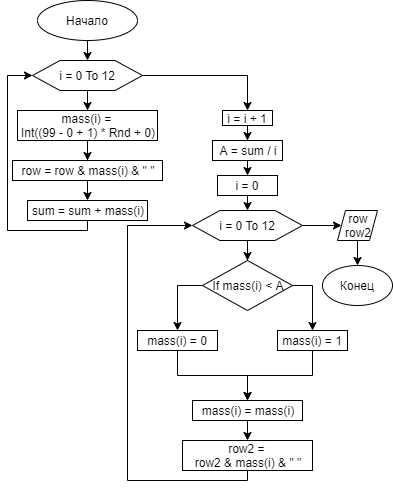

The diagram above was exported from draw.io. Its source (the exported page's mxGraphModel, read from the mxfile embedded in the PNG):
<mxGraphModel dx="1352" dy="811" grid="1" gridSize="10" guides="1" tooltips="1" connect="1" arrows="1" fold="1" page="1" pageScale="1" pageWidth="827" pageHeight="1169" math="0" shadow="0">
  <root>
    <mxCell id="0" />
    <mxCell id="1" parent="0" />
    <mxCell id="PRlmli7Na2x4b6mThrue-104" style="edgeStyle=orthogonalEdgeStyle;rounded=0;orthogonalLoop=1;jettySize=auto;html=1;exitX=0.5;exitY=1;exitDx=0;exitDy=0;entryX=0.5;entryY=0;entryDx=0;entryDy=0;startArrow=none;startFill=0;endArrow=classic;endFill=1;" edge="1" parent="1" source="PRlmli7Na2x4b6mThrue-1">
      <mxGeometry relative="1" as="geometry">
        <mxPoint x="80" y="100" as="targetPoint" />
      </mxGeometry>
    </mxCell>
    <mxCell id="PRlmli7Na2x4b6mThrue-1" value="Начало" style="ellipse;whiteSpace=wrap;html=1;" vertex="1" parent="1">
      <mxGeometry x="30" y="40" width="100" height="40" as="geometry" />
    </mxCell>
    <mxCell id="PRlmli7Na2x4b6mThrue-49" value="Конец" style="ellipse;whiteSpace=wrap;html=1;" vertex="1" parent="1">
      <mxGeometry x="315" y="305" width="70" height="40" as="geometry" />
    </mxCell>
    <mxCell id="PRlmli7Na2x4b6mThrue-144" style="edgeStyle=orthogonalEdgeStyle;rounded=0;orthogonalLoop=1;jettySize=auto;html=1;exitX=0.5;exitY=1;exitDx=0;exitDy=0;startArrow=none;startFill=0;endArrow=classic;endFill=1;" edge="1" parent="1" source="PRlmli7Na2x4b6mThrue-142" target="PRlmli7Na2x4b6mThrue-143">
      <mxGeometry relative="1" as="geometry" />
    </mxCell>
    <mxCell id="PRlmli7Na2x4b6mThrue-151" style="edgeStyle=orthogonalEdgeStyle;rounded=0;orthogonalLoop=1;jettySize=auto;html=1;exitX=1;exitY=0.5;exitDx=0;exitDy=0;entryX=0.5;entryY=0;entryDx=0;entryDy=0;startArrow=none;startFill=0;endArrow=classic;endFill=1;" edge="1" parent="1" source="PRlmli7Na2x4b6mThrue-142" target="PRlmli7Na2x4b6mThrue-150">
      <mxGeometry relative="1" as="geometry" />
    </mxCell>
    <mxCell id="PRlmli7Na2x4b6mThrue-142" value="i = 0 To 12" style="shape=hexagon;perimeter=hexagonPerimeter2;whiteSpace=wrap;html=1;" vertex="1" parent="1">
      <mxGeometry x="25" y="100" width="110" height="30" as="geometry" />
    </mxCell>
    <mxCell id="PRlmli7Na2x4b6mThrue-146" style="edgeStyle=orthogonalEdgeStyle;rounded=0;orthogonalLoop=1;jettySize=auto;html=1;exitX=0.5;exitY=1;exitDx=0;exitDy=0;startArrow=none;startFill=0;endArrow=classic;endFill=1;" edge="1" parent="1" source="PRlmli7Na2x4b6mThrue-143" target="PRlmli7Na2x4b6mThrue-145">
      <mxGeometry relative="1" as="geometry" />
    </mxCell>
    <mxCell id="PRlmli7Na2x4b6mThrue-143" value="mass(i) = &lt;br&gt;Int((99 - 0 + 1) * Rnd + 0)" style="rounded=0;whiteSpace=wrap;html=1;" vertex="1" parent="1">
      <mxGeometry x="10" y="150" width="140" height="30" as="geometry" />
    </mxCell>
    <mxCell id="PRlmli7Na2x4b6mThrue-148" style="edgeStyle=orthogonalEdgeStyle;rounded=0;orthogonalLoop=1;jettySize=auto;html=1;exitX=0.5;exitY=1;exitDx=0;exitDy=0;entryX=0.5;entryY=0;entryDx=0;entryDy=0;startArrow=none;startFill=0;endArrow=classic;endFill=1;" edge="1" parent="1" source="PRlmli7Na2x4b6mThrue-145" target="PRlmli7Na2x4b6mThrue-147">
      <mxGeometry relative="1" as="geometry" />
    </mxCell>
    <mxCell id="PRlmli7Na2x4b6mThrue-145" value="row = row &amp;amp; mass(i) &amp;amp; &quot; &quot;" style="rounded=0;whiteSpace=wrap;html=1;" vertex="1" parent="1">
      <mxGeometry x="5" y="200" width="150" height="20" as="geometry" />
    </mxCell>
    <mxCell id="PRlmli7Na2x4b6mThrue-149" style="edgeStyle=orthogonalEdgeStyle;rounded=0;orthogonalLoop=1;jettySize=auto;html=1;exitX=0.5;exitY=1;exitDx=0;exitDy=0;entryX=0;entryY=0.5;entryDx=0;entryDy=0;startArrow=none;startFill=0;endArrow=classic;endFill=1;" edge="1" parent="1" source="PRlmli7Na2x4b6mThrue-147" target="PRlmli7Na2x4b6mThrue-142">
      <mxGeometry relative="1" as="geometry">
        <Array as="points">
          <mxPoint x="80" y="270" />
          <mxPoint y="270" />
          <mxPoint y="115" />
        </Array>
      </mxGeometry>
    </mxCell>
    <mxCell id="PRlmli7Na2x4b6mThrue-147" value="sum = sum + mass(i)" style="rounded=0;whiteSpace=wrap;html=1;" vertex="1" parent="1">
      <mxGeometry x="20" y="240" width="120" height="20" as="geometry" />
    </mxCell>
    <mxCell id="PRlmli7Na2x4b6mThrue-153" style="edgeStyle=orthogonalEdgeStyle;rounded=0;orthogonalLoop=1;jettySize=auto;html=1;exitX=0.5;exitY=1;exitDx=0;exitDy=0;startArrow=none;startFill=0;endArrow=classic;endFill=1;" edge="1" parent="1" source="PRlmli7Na2x4b6mThrue-150" target="PRlmli7Na2x4b6mThrue-152">
      <mxGeometry relative="1" as="geometry" />
    </mxCell>
    <mxCell id="PRlmli7Na2x4b6mThrue-150" value="i = i + 1" style="rounded=0;whiteSpace=wrap;html=1;" vertex="1" parent="1">
      <mxGeometry x="215" y="150" width="50" height="15" as="geometry" />
    </mxCell>
    <mxCell id="PRlmli7Na2x4b6mThrue-155" style="edgeStyle=orthogonalEdgeStyle;rounded=0;orthogonalLoop=1;jettySize=auto;html=1;exitX=0.5;exitY=1;exitDx=0;exitDy=0;entryX=0.5;entryY=0;entryDx=0;entryDy=0;startArrow=none;startFill=0;endArrow=classic;endFill=1;" edge="1" parent="1" source="PRlmli7Na2x4b6mThrue-152" target="PRlmli7Na2x4b6mThrue-154">
      <mxGeometry relative="1" as="geometry" />
    </mxCell>
    <mxCell id="PRlmli7Na2x4b6mThrue-152" value="A = sum / i" style="rounded=0;whiteSpace=wrap;html=1;" vertex="1" parent="1">
      <mxGeometry x="205" y="180" width="70" height="20" as="geometry" />
    </mxCell>
    <mxCell id="PRlmli7Na2x4b6mThrue-157" style="edgeStyle=orthogonalEdgeStyle;rounded=0;orthogonalLoop=1;jettySize=auto;html=1;exitX=0.5;exitY=1;exitDx=0;exitDy=0;entryX=0.5;entryY=0;entryDx=0;entryDy=0;startArrow=none;startFill=0;endArrow=classic;endFill=1;" edge="1" parent="1" source="PRlmli7Na2x4b6mThrue-154" target="PRlmli7Na2x4b6mThrue-156">
      <mxGeometry relative="1" as="geometry" />
    </mxCell>
    <mxCell id="PRlmli7Na2x4b6mThrue-154" value="i = 0" style="rounded=0;whiteSpace=wrap;html=1;" vertex="1" parent="1">
      <mxGeometry x="210" y="215" width="60" height="20" as="geometry" />
    </mxCell>
    <mxCell id="PRlmli7Na2x4b6mThrue-159" style="edgeStyle=orthogonalEdgeStyle;rounded=0;orthogonalLoop=1;jettySize=auto;html=1;exitX=0.5;exitY=1;exitDx=0;exitDy=0;startArrow=none;startFill=0;endArrow=classic;endFill=1;" edge="1" parent="1" source="PRlmli7Na2x4b6mThrue-156" target="PRlmli7Na2x4b6mThrue-158">
      <mxGeometry relative="1" as="geometry" />
    </mxCell>
    <mxCell id="PRlmli7Na2x4b6mThrue-171" style="edgeStyle=orthogonalEdgeStyle;rounded=0;orthogonalLoop=1;jettySize=auto;html=1;exitX=1;exitY=0.5;exitDx=0;exitDy=0;entryX=0;entryY=0.5;entryDx=0;entryDy=0;startArrow=none;startFill=0;endArrow=classic;endFill=1;" edge="1" parent="1" source="PRlmli7Na2x4b6mThrue-156" target="PRlmli7Na2x4b6mThrue-170">
      <mxGeometry relative="1" as="geometry" />
    </mxCell>
    <mxCell id="PRlmli7Na2x4b6mThrue-156" value="i = 0 To 12" style="shape=hexagon;perimeter=hexagonPerimeter2;whiteSpace=wrap;html=1;" vertex="1" parent="1">
      <mxGeometry x="185" y="250" width="110" height="30" as="geometry" />
    </mxCell>
    <mxCell id="PRlmli7Na2x4b6mThrue-161" style="edgeStyle=orthogonalEdgeStyle;rounded=0;orthogonalLoop=1;jettySize=auto;html=1;exitX=0;exitY=0.5;exitDx=0;exitDy=0;entryX=0.5;entryY=0;entryDx=0;entryDy=0;startArrow=none;startFill=0;endArrow=classic;endFill=1;" edge="1" parent="1" source="PRlmli7Na2x4b6mThrue-158" target="PRlmli7Na2x4b6mThrue-160">
      <mxGeometry relative="1" as="geometry" />
    </mxCell>
    <mxCell id="PRlmli7Na2x4b6mThrue-163" style="edgeStyle=orthogonalEdgeStyle;rounded=0;orthogonalLoop=1;jettySize=auto;html=1;exitX=1;exitY=0.5;exitDx=0;exitDy=0;entryX=0.5;entryY=0;entryDx=0;entryDy=0;startArrow=none;startFill=0;endArrow=classic;endFill=1;" edge="1" parent="1" source="PRlmli7Na2x4b6mThrue-158" target="PRlmli7Na2x4b6mThrue-162">
      <mxGeometry relative="1" as="geometry" />
    </mxCell>
    <mxCell id="PRlmli7Na2x4b6mThrue-158" value="If mass(i) &amp;lt; A" style="rhombus;whiteSpace=wrap;html=1;" vertex="1" parent="1">
      <mxGeometry x="195" y="300" width="90" height="50" as="geometry" />
    </mxCell>
    <mxCell id="PRlmli7Na2x4b6mThrue-166" style="edgeStyle=orthogonalEdgeStyle;rounded=0;orthogonalLoop=1;jettySize=auto;html=1;exitX=0.5;exitY=1;exitDx=0;exitDy=0;startArrow=none;startFill=0;endArrow=classic;endFill=1;" edge="1" parent="1" source="PRlmli7Na2x4b6mThrue-160">
      <mxGeometry relative="1" as="geometry">
        <mxPoint x="240" y="440" as="targetPoint" />
      </mxGeometry>
    </mxCell>
    <mxCell id="PRlmli7Na2x4b6mThrue-160" value="mass(i) = 0" style="rounded=0;whiteSpace=wrap;html=1;" vertex="1" parent="1">
      <mxGeometry x="130" y="370" width="80" height="20" as="geometry" />
    </mxCell>
    <mxCell id="PRlmli7Na2x4b6mThrue-165" style="edgeStyle=orthogonalEdgeStyle;rounded=0;orthogonalLoop=1;jettySize=auto;html=1;exitX=0.5;exitY=1;exitDx=0;exitDy=0;entryX=0.5;entryY=0;entryDx=0;entryDy=0;startArrow=none;startFill=0;endArrow=classic;endFill=1;" edge="1" parent="1" source="PRlmli7Na2x4b6mThrue-162" target="PRlmli7Na2x4b6mThrue-164">
      <mxGeometry relative="1" as="geometry" />
    </mxCell>
    <mxCell id="PRlmli7Na2x4b6mThrue-162" value="mass(i) = 1" style="rounded=0;whiteSpace=wrap;html=1;" vertex="1" parent="1">
      <mxGeometry x="270" y="370" width="70" height="20" as="geometry" />
    </mxCell>
    <mxCell id="PRlmli7Na2x4b6mThrue-168" style="edgeStyle=orthogonalEdgeStyle;rounded=0;orthogonalLoop=1;jettySize=auto;html=1;exitX=0.5;exitY=1;exitDx=0;exitDy=0;entryX=0.5;entryY=0;entryDx=0;entryDy=0;startArrow=none;startFill=0;endArrow=classic;endFill=1;" edge="1" parent="1" source="PRlmli7Na2x4b6mThrue-164" target="PRlmli7Na2x4b6mThrue-167">
      <mxGeometry relative="1" as="geometry" />
    </mxCell>
    <mxCell id="PRlmli7Na2x4b6mThrue-164" value="mass(i) = mass(i)" style="rounded=0;whiteSpace=wrap;html=1;" vertex="1" parent="1">
      <mxGeometry x="185" y="440" width="110" height="20" as="geometry" />
    </mxCell>
    <mxCell id="PRlmli7Na2x4b6mThrue-169" style="edgeStyle=orthogonalEdgeStyle;rounded=0;orthogonalLoop=1;jettySize=auto;html=1;exitX=0.5;exitY=1;exitDx=0;exitDy=0;entryX=0;entryY=0.5;entryDx=0;entryDy=0;startArrow=none;startFill=0;endArrow=classic;endFill=1;" edge="1" parent="1" source="PRlmli7Na2x4b6mThrue-167" target="PRlmli7Na2x4b6mThrue-156">
      <mxGeometry relative="1" as="geometry">
        <Array as="points">
          <mxPoint x="240" y="520" />
          <mxPoint x="120" y="520" />
          <mxPoint x="120" y="265" />
        </Array>
      </mxGeometry>
    </mxCell>
    <mxCell id="PRlmli7Na2x4b6mThrue-167" value="row2 = &lt;br&gt;row2 &amp;amp; mass(i) &amp;amp; &quot; &quot;" style="rounded=0;whiteSpace=wrap;html=1;" vertex="1" parent="1">
      <mxGeometry x="175" y="480" width="130" height="30" as="geometry" />
    </mxCell>
    <mxCell id="PRlmli7Na2x4b6mThrue-172" style="edgeStyle=orthogonalEdgeStyle;rounded=0;orthogonalLoop=1;jettySize=auto;html=1;exitX=0.5;exitY=1;exitDx=0;exitDy=0;entryX=0.5;entryY=0;entryDx=0;entryDy=0;startArrow=none;startFill=0;endArrow=classic;endFill=1;" edge="1" parent="1" source="PRlmli7Na2x4b6mThrue-170" target="PRlmli7Na2x4b6mThrue-49">
      <mxGeometry relative="1" as="geometry" />
    </mxCell>
    <mxCell id="PRlmli7Na2x4b6mThrue-170" value="row&lt;br&gt;row2" style="shape=parallelogram;perimeter=parallelogramPerimeter;whiteSpace=wrap;html=1;" vertex="1" parent="1">
      <mxGeometry x="330" y="250" width="40" height="30" as="geometry" />
    </mxCell>
  </root>
</mxGraphModel>